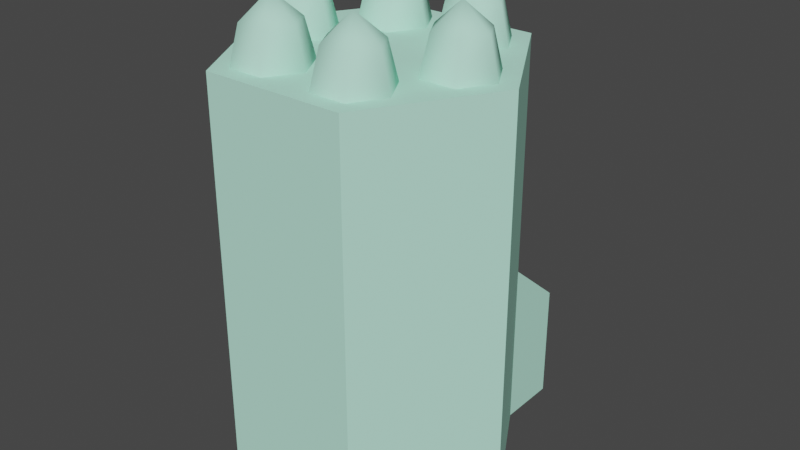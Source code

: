 # Source: dmlammo.blend  (saved by Blender 3.2.14; exported with 4.5.12 LTS)
import bpy
from mathutils import Matrix  # noqa: F401  (used for matrix-valued properties, if any)

bpy.ops.wm.read_factory_settings(use_empty=True)
scene = bpy.context.scene
scene.name = 'dmlammo.qc'

# ---- materials (node trees are filled in below, after node groups)
mat_ammo_vtf = bpy.data.materials.new('ammo.vtf')
mat_ammo_vtf.use_transparent_shadow = False
mat_ammo_vtf.diffuse_color = (0.4945, 0.9025, 0.7343, 1.0)

# ---- material node trees

# ---- world
world_world = bpy.data.worlds.new('World'); scene.world = world_world
world_world.use_nodes = True; world_world.node_tree.nodes.clear()
_N = world_world.node_tree.nodes; _L = world_world.node_tree.links
n0 = _N.new('ShaderNodeOutputWorld'); n0.name = 'World Output'; n0.location = (300, 300)
n1 = _N.new('ShaderNodeBackground'); n1.name = 'Background'; n1.location = (10, 300)
n1.inputs[0].default_value = (0.05088, 0.05088, 0.05088, 1.0)
_L.new(n1.outputs[0], n0.inputs[0])
n0.is_active_output = True
world_world.color = (0.05088, 0.05088, 0.05088)
world_world.use_sun_shadow = False
world_world.sun_shadow_jitter_overblur = 0.0

# ---- meshes
me_dmlammo_ammopack = bpy.data.meshes.new('dmlammo_ammopack')
me_dmlammo_ammopack.from_pydata([(-4.083, 1.29, 24.55), (-3.333, 0.000272, 24.55), (-2.793, 0.000272, 22.4), (-3.813, -1.75, 22.4), (-4.083, -1.29, 24.55), (-5.843, -1.75, 22.4), (-5.573, -1.29, 24.55), (-6.863, 0.000272, 22.4), (-6.323, 0.000272, 24.55), (-5.843, 1.75, 22.4), (-5.573, 1.29, 24.55), (-3.813, 1.75, 22.4), (3.167, 5.48, 24.55), (3.917, 4.19, 24.55), (4.457, 4.19, 22.4), (3.437, 2.43, 22.4), (3.167, 2.89, 24.55), (1.407, 2.43, 22.4), (1.677, 2.89, 24.55), (0.3866, 4.19, 22.4), (0.9266, 4.19, 24.55), (1.407, 5.95, 22.4), (1.677, 5.48, 24.55), (3.437, 5.95, 22.4), (5.587, 1.29, 24.55), (6.337, 0.000272, 24.55), (6.877, 0.000272, 22.4), (5.857, -1.75, 22.4), (5.587, -1.29, 24.55), (3.827, -1.75, 22.4), (4.097, -1.29, 24.55), (2.807, 0.000272, 22.4), (3.347, 0.000272, 24.55), (3.827, 1.75, 22.4), (4.097, 1.29, 24.55), (5.857, 1.75, 22.4), (3.167, -2.89, 24.55), (3.917, -4.19, 24.55), (4.457, -4.19, 22.4), (3.437, -5.95, 22.4), (3.167, -5.48, 24.55), (1.407, -5.95, 22.4), (1.677, -5.48, 24.55), (0.3866, -4.19, 22.4), (0.9266, -4.19, 24.55), (1.407, -2.43, 22.4), (1.677, -2.89, 24.55), (3.437, -2.43, 22.4), (-1.663, -2.89, 24.55), (-0.9134, -4.19, 24.55), (-0.3734, -4.19, 22.4), (-1.393, -5.95, 22.4), (-1.663, -5.48, 24.55), (-3.423, -5.95, 22.4), (-3.153, -5.48, 24.55), (-4.443, -4.19, 22.4), (-3.903, -4.19, 24.55), (-3.423, -2.43, 22.4), (-3.153, -2.89, 24.55), (-1.393, -2.43, 22.4), (-1.663, 5.48, 24.55), (-0.9134, 4.19, 24.55), (-0.3734, 4.19, 22.4), (-1.393, 2.43, 22.4), (-1.663, 2.89, 24.55), (-3.423, 2.43, 22.4), (-3.153, 2.89, 24.55), (-4.443, 4.19, 22.4), (-3.903, 4.19, 24.55), (-3.423, 5.95, 22.4), (-3.153, 5.48, 24.55), (-1.393, 5.95, 22.4), (-4.833, 0.000272, 25.87), (2.427, 4.19, 25.87), (4.847, 0.000272, 25.87), (2.427, -4.19, 25.87), (-2.413, -4.19, 25.87), (-2.413, 4.19, 25.87), (3.937, 6.81, 0.0), (7.867, 0.000272, 0.0), (-7.853, 0.000272, 0.0), (-3.923, -6.81, 0.0), (3.937, -6.81, 0.0), (-3.923, 6.81, 22.54), (-7.853, 0.000272, 22.54), (7.867, 0.000272, 22.54), (3.937, -6.81, 22.54), (-3.923, -6.81, 22.54), (3.937, 6.81, 22.54), (3.937, 10.18, 6.57), (3.937, 10.18, 0.0), (-3.923, 10.18, 6.57), (-3.923, 10.18, 0.0), (-3.923, 6.81, 0.0), (3.937, 6.81, 9.4), (-3.923, 6.81, 9.4)], [], [(0, 1, 2), (2, 1, 3), (1, 4, 3), (3, 4, 5), (4, 6, 5), (5, 6, 7), (6, 8, 7), (7, 8, 9), (8, 10, 9), (9, 10, 11), (10, 0, 11), (11, 0, 2), (12, 13, 14), (14, 13, 15), (13, 16, 15), (15, 16, 17), (16, 18, 17), (17, 18, 19), (18, 20, 19), (19, 20, 21), (20, 22, 21), (21, 22, 23), (22, 12, 23), (23, 12, 14), (24, 25, 26), (26, 25, 27), (25, 28, 27), (27, 28, 29), (28, 30, 29), (29, 30, 31), (30, 32, 31), (31, 32, 33), (32, 34, 33), (33, 34, 35), (34, 24, 35), (35, 24, 26), (36, 37, 38), (38, 37, 39), (37, 40, 39), (39, 40, 41), (40, 42, 41), (41, 42, 43), (42, 44, 43), (43, 44, 45), (44, 46, 45), (45, 46, 47), (46, 36, 47), (47, 36, 38), (48, 49, 50), (50, 49, 51), (49, 52, 51), (51, 52, 53), (52, 54, 53), (53, 54, 55), (54, 56, 55), (55, 56, 57), (56, 58, 57), (57, 58, 59), (58, 48, 59), (59, 48, 50), (60, 61, 62), (62, 61, 63), (61, 64, 63), (63, 64, 65), (64, 66, 65), (65, 66, 67), (66, 68, 67), (67, 68, 69), (68, 70, 69), (69, 70, 71), (70, 60, 71), (71, 60, 62), (72, 1, 0), (72, 4, 1), (72, 6, 4), (72, 8, 6), (72, 10, 8), (72, 0, 10), (73, 13, 12), (73, 16, 13), (73, 18, 16), (73, 20, 18), (73, 22, 20), (73, 12, 22), (74, 25, 24), (74, 28, 25), (74, 30, 28), (74, 32, 30), (74, 34, 32), (74, 24, 34), (75, 37, 36), (75, 40, 37), (75, 42, 40), (75, 44, 42), (75, 46, 44), (75, 36, 46), (76, 49, 48), (76, 52, 49), (76, 54, 52), (76, 56, 54), (76, 58, 56), (76, 48, 58), (77, 61, 60), (77, 64, 61), (77, 66, 64), (77, 68, 66), (77, 70, 68), (77, 60, 70), (78, 79, 80), (80, 79, 81), (79, 82, 81), (83, 84, 85), (85, 84, 86), (84, 87, 86), (85, 79, 88), (88, 79, 78), (89, 90, 91), (91, 90, 92), (83, 93, 84), (84, 93, 80), (84, 80, 87), (87, 80, 81), (87, 81, 86), (86, 81, 82), (86, 82, 85), (85, 82, 79), (93, 92, 78), (78, 92, 90), (78, 90, 94), (94, 90, 89), (94, 89, 95), (95, 89, 91), (95, 91, 93), (93, 91, 92), (83, 88, 95), (95, 88, 94), (93, 78, 80), (83, 85, 88)])
me_dmlammo_ammopack.polygons.foreach_set('use_smooth', [True] * 138)
_k = set([(78, 79), (78, 90), (79, 82), (79, 85), (79, 88), (80, 81), (80, 84), (80, 93), (81, 82), (81, 87), (82, 86), (83, 84), (83, 88), (84, 87), (84, 93), (85, 86), (85, 88), (86, 87), (89, 90), (89, 91), (89, 94), (90, 92), (91, 92), (91, 95), (92, 93), (94, 95)])
me_dmlammo_ammopack.attributes.new('sharp_edge', 'BOOLEAN', 'EDGE').data.foreach_set('value', [ (min(e.vertices), max(e.vertices)) in _k for e in me_dmlammo_ammopack.edges])
_uv = me_dmlammo_ammopack.uv_layers.new(name='UVMap')
_uv.uv.foreach_set('vector', [0.3874, 0.873, 0.3604, 0.9127, 0.2973, 0.9127, 0.2973, 0.9127, 0.3604, 0.9127, 0.3514, 1.0, 0.3604, 0.9127, 0.3874, 0.9524, 0.3514, 1.0, 0.3514, 1.0, 0.3874, 0.9524, 0.4775, 1.0, 0.3874, 0.9524, 0.4414, 0.9524, 0.4775, 1.0, 0.4775, 1.0, 0.4414, 0.9524, 0.5315, 0.9127, 0.4414, 0.9524, 0.4685, 0.9127, 0.5315, 0.9127, 0.5315, 0.9127, 0.4685, 0.9127, 0.4775, 0.8175, 0.4685, 0.9127, 0.4414, 0.873, 0.4775, 0.8175, 0.4775, 0.8175, 0.4414, 0.873, 0.3514, 0.8175, 0.4414, 0.873, 0.3874, 0.873, 0.3514, 0.8175, 0.3514, 0.8175, 0.3874, 0.873, 0.2973, 0.9127, 0.3874, 0.873, 0.3604, 0.9127, 0.2973, 0.9127, 0.2973, 0.9127, 0.3604, 0.9127, 0.3514, 1.0, 0.3604, 0.9127, 0.3874, 0.9524, 0.3514, 1.0, 0.3514, 1.0, 0.3874, 0.9524, 0.4775, 1.0, 0.3874, 0.9524, 0.4414, 0.9524, 0.4775, 1.0, 0.4775, 1.0, 0.4414, 0.9524, 0.5315, 0.9127, 0.4414, 0.9524, 0.4685, 0.9127, 0.5315, 0.9127, 0.5315, 0.9127, 0.4685, 0.9127, 0.4775, 0.8175, 0.4685, 0.9127, 0.4414, 0.873, 0.4775, 0.8175, 0.4775, 0.8175, 0.4414, 0.873, 0.3514, 0.8175, 0.4414, 0.873, 0.3874, 0.873, 0.3514, 0.8175, 0.3514, 0.8175, 0.3874, 0.873, 0.2973, 0.9127, 0.3874, 0.873, 0.3604, 0.9127, 0.2973, 0.9127, 0.2973, 0.9127, 0.3604, 0.9127, 0.3514, 1.0, 0.3604, 0.9127, 0.3874, 0.9524, 0.3514, 1.0, 0.3514, 1.0, 0.3874, 0.9524, 0.4775, 1.0, 0.3874, 0.9524, 0.4414, 0.9524, 0.4775, 1.0, 0.4775, 1.0, 0.4414, 0.9524, 0.5315, 0.9127, 0.4414, 0.9524, 0.4685, 0.9127, 0.5315, 0.9127, 0.5315, 0.9127, 0.4685, 0.9127, 0.4775, 0.8175, 0.4685, 0.9127, 0.4414, 0.873, 0.4775, 0.8175, 0.4775, 0.8175, 0.4414, 0.873, 0.3514, 0.8175, 0.4414, 0.873, 0.3874, 0.873, 0.3514, 0.8175, 0.3514, 0.8175, 0.3874, 0.873, 0.2973, 0.9127, 0.3874, 0.873, 0.3604, 0.9127, 0.2973, 0.9127, 0.2973, 0.9127, 0.3604, 0.9127, 0.3514, 1.0, 0.3604, 0.9127, 0.3874, 0.9524, 0.3514, 1.0, 0.3514, 1.0, 0.3874, 0.9524, 0.4775, 1.0, 0.3874, 0.9524, 0.4414, 0.9524, 0.4775, 1.0, 0.4775, 1.0, 0.4414, 0.9524, 0.5315, 0.9127, 0.4414, 0.9524, 0.4685, 0.9127, 0.5315, 0.9127, 0.5315, 0.9127, 0.4685, 0.9127, 0.4775, 0.8175, 0.4685, 0.9127, 0.4414, 0.873, 0.4775, 0.8175, 0.4775, 0.8175, 0.4414, 0.873, 0.3514, 0.8175, 0.4414, 0.873, 0.3874, 0.873, 0.3514, 0.8175, 0.3514, 0.8175, 0.3874, 0.873, 0.2973, 0.9127, 0.3874, 0.873, 0.3604, 0.9127, 0.2973, 0.9127, 0.2973, 0.9127, 0.3604, 0.9127, 0.3514, 1.0, 0.3604, 0.9127, 0.3874, 0.9524, 0.3514, 1.0, 0.3514, 1.0, 0.3874, 0.9524, 0.4775, 1.0, 0.3874, 0.9524, 0.4414, 0.9524, 0.4775, 1.0, 0.4775, 1.0, 0.4414, 0.9524, 0.5315, 0.9127, 0.4414, 0.9524, 0.4685, 0.9127, 0.5315, 0.9127, 0.5315, 0.9127, 0.4685, 0.9127, 0.4775, 0.8175, 0.4685, 0.9127, 0.4414, 0.873, 0.4775, 0.8175, 0.4775, 0.8175, 0.4414, 0.873, 0.3514, 0.8175, 0.4414, 0.873, 0.3874, 0.873, 0.3514, 0.8175, 0.3514, 0.8175, 0.3874, 0.873, 0.2973, 0.9127, 0.3874, 0.873, 0.3604, 0.9127, 0.2973, 0.9127, 0.2973, 0.9127, 0.3604, 0.9127, 0.3514, 1.0, 0.3604, 0.9127, 0.3874, 0.9524, 0.3514, 1.0, 0.3514, 1.0, 0.3874, 0.9524, 0.4775, 1.0, 0.3874, 0.9524, 0.4414, 0.9524, 0.4775, 1.0, 0.4775, 1.0, 0.4414, 0.9524, 0.5315, 0.9127, 0.4414, 0.9524, 0.4685, 0.9127, 0.5315, 0.9127, 0.5315, 0.9127, 0.4685, 0.9127, 0.4775, 0.8175, 0.4685, 0.9127, 0.4414, 0.873, 0.4775, 0.8175, 0.4775, 0.8175, 0.4414, 0.873, 0.3514, 0.8175, 0.4414, 0.873, 0.3874, 0.873, 0.3514, 0.8175, 0.3514, 0.8175, 0.3874, 0.873, 0.2973, 0.9127, 0.4144, 0.9127, 0.3604, 0.9127, 0.3874, 0.873, 0.4144, 0.9127, 0.3874, 0.9524, 0.3604, 0.9127, 0.4144, 0.9127, 0.4414, 0.9524, 0.3874, 0.9524, 0.4144, 0.9127, 0.4685, 0.9127, 0.4414, 0.9524, 0.4144, 0.9127, 0.4414, 0.873, 0.4685, 0.9127, 0.4144, 0.9127, 0.3874, 0.873, 0.4414, 0.873, 0.4144, 0.9127, 0.3604, 0.9127, 0.3874, 0.873, 0.4144, 0.9127, 0.3874, 0.9524, 0.3604, 0.9127, 0.4144, 0.9127, 0.4414, 0.9524, 0.3874, 0.9524, 0.4144, 0.9127, 0.4685, 0.9127, 0.4414, 0.9524, 0.4144, 0.9127, 0.4414, 0.873, 0.4685, 0.9127, 0.4144, 0.9127, 0.3874, 0.873, 0.4414, 0.873, 0.4144, 0.9127, 0.3604, 0.9127, 0.3874, 0.873, 0.4144, 0.9127, 0.3874, 0.9524, 0.3604, 0.9127, 0.4144, 0.9127, 0.4414, 0.9524, 0.3874, 0.9524, 0.4144, 0.9127, 0.4685, 0.9127, 0.4414, 0.9524, 0.4144, 0.9127, 0.4414, 0.873, 0.4685, 0.9127, 0.4144, 0.9127, 0.3874, 0.873, 0.4414, 0.873, 0.4144, 0.9127, 0.3604, 0.9127, 0.3874, 0.873, 0.4144, 0.9127, 0.3874, 0.9524, 0.3604, 0.9127, 0.4144, 0.9127, 0.4414, 0.9524, 0.3874, 0.9524, 0.4144, 0.9127, 0.4685, 0.9127, 0.4414, 0.9524, 0.4144, 0.9127, 0.4414, 0.873, 0.4685, 0.9127, 0.4144, 0.9127, 0.3874, 0.873, 0.4414, 0.873, 0.4144, 0.9127, 0.3604, 0.9127, 0.3874, 0.873, 0.4144, 0.9127, 0.3874, 0.9524, 0.3604, 0.9127, 0.4144, 0.9127, 0.4414, 0.9524, 0.3874, 0.9524, 0.4144, 0.9127, 0.4685, 0.9127, 0.4414, 0.9524, 0.4144, 0.9127, 0.4414, 0.873, 0.4685, 0.9127, 0.4144, 0.9127, 0.3874, 0.873, 0.4414, 0.873, 0.4144, 0.9127, 0.3604, 0.9127, 0.3874, 0.873, 0.4144, 0.9127, 0.3874, 0.9524, 0.3604, 0.9127, 0.4144, 0.9127, 0.4414, 0.9524, 0.3874, 0.9524, 0.4144, 0.9127, 0.4685, 0.9127, 0.4414, 0.9524, 0.4144, 0.9127, 0.4414, 0.873, 0.4685, 0.9127, 0.4144, 0.9127, 0.3874, 0.873, 0.4414, 0.873, 0.3604, 0.8016, 0.2973, 0.7143, 0.5315, 0.7143, 0.5315, 0.7143, 0.2973, 0.7143, 0.4775, 0.627, 0.2973, 0.7143, 0.3604, 0.627, 0.4775, 0.627, 0.8559, 0.627, 0.973, 0.8175, 0.4865, 0.8175, 0.4865, 0.8175, 0.973, 0.8175, 0.6126, 1.0, 0.973, 0.8175, 0.8559, 1.0, 0.6126, 1.0, 0.4865, 0.6111, 0.4865, 0.0, 0.7297, 0.6111, 0.7297, 0.6111, 0.4865, 0.0, 0.7297, 0.0, 0.7297, 0.1746, 0.7297, 0.0, 0.973, 0.1746, 0.973, 0.1746, 0.7297, 0.0, 0.973, 0.0, 0.7297, 0.6111, 0.7297, 0.0, 0.4865, 0.6111, 0.4865, 0.6111, 0.7297, 0.0, 0.4865, 0.0, 0.4865, 0.6111, 0.4865, 0.0, 0.2432, 0.6111, 0.2432, 0.6111, 0.4865, 0.0, 0.2432, 0.0, 0.0, 0.6111, 0.0, 0.0, 0.2432, 0.6111, 0.2432, 0.6111, 0.0, 0.0, 0.2432, 0.0, 0.2432, 0.6111, 0.2432, 0.0, 0.4865, 0.6111, 0.4865, 0.6111, 0.2432, 0.0, 0.4865, 0.0, 0.2793, 0.6349, 0.2793, 0.7222, 0.03604, 0.6349, 0.03604, 0.6349, 0.2793, 0.7222, 0.03604, 0.7222, 0.05405, 0.746, 0.1622, 0.746, 0.05405, 1.0, 0.05405, 1.0, 0.1622, 0.746, 0.1622, 0.9286, 0.7297, 0.254, 0.7297, 0.1746, 0.973, 0.254, 0.973, 0.254, 0.7297, 0.1746, 0.973, 0.1746, 0.2793, 1.0, 0.1712, 0.9286, 0.2793, 0.746, 0.2793, 0.746, 0.1712, 0.9286, 0.1712, 0.746, 0.973, 0.6111, 0.7297, 0.6111, 0.973, 0.254, 0.973, 0.254, 0.7297, 0.6111, 0.7297, 0.254, 0.4775, 0.8016, 0.3604, 0.8016, 0.5315, 0.7143, 0.8559, 0.627, 0.4865, 0.8175, 0.6126, 0.627])
me_dmlammo_ammopack.materials.append(mat_ammo_vtf)
me_dmlammo_ammopack.update()
me_dmlammo_ammopack.normals_split_custom_set([tuple(v) for v in zip(*[iter([0.5354, 0.701, 0.4712, 0.8747, -0.1132, 0.4712, 0.9537, 0.1835, 0.2384, 0.9537, 0.1835, 0.2384, 0.8747, -0.1132, 0.4712, 0.6358, -0.7341, 0.2384, 0.8747, -0.1132, 0.4712, 0.3393, -0.8142, 0.4712, 0.6358, -0.7341, 0.2384, 0.6358, -0.7341, 0.2384, 0.3393, -0.8142, 0.4712, -0.3179, -0.9177, 0.2384, 0.3393, -0.8142, 0.4712, -0.5354, -0.701, 0.4712, -0.3179, -0.9177, 0.2384, -0.3179, -0.9177, 0.2384, -0.5354, -0.701, 0.4712, -0.9537, -0.1835, 0.2384, -0.5354, -0.701, 0.4712, -0.8747, 0.1132, 0.4712, -0.9537, -0.1835, 0.2384, -0.9537, -0.1835, 0.2384, -0.8747, 0.1132, 0.4712, -0.6358, 0.7341, 0.2384, -0.8747, 0.1132, 0.4712, -0.3393, 0.8141, 0.4712, -0.6358, 0.7341, 0.2384, -0.6358, 0.7341, 0.2384, -0.3393, 0.8141, 0.4712, 0.3179, 0.9177, 0.2384, -0.3393, 0.8141, 0.4712, 0.5354, 0.701, 0.4712, 0.3179, 0.9177, 0.2384, 0.3179, 0.9177, 0.2384, 0.5354, 0.701, 0.4712, 0.9537, 0.1835, 0.2384, 0.5354, 0.701, 0.4712, 0.8747, -0.1132, 0.4712, 0.9537, 0.1835, 0.2384, 0.9537, 0.1835, 0.2384, 0.8747, -0.1132, 0.4712, 0.6358, -0.7341, 0.2384, 0.8747, -0.1132, 0.4712, 0.3393, -0.8141, 0.4712, 0.6358, -0.7341, 0.2384, 0.6358, -0.7341, 0.2384, 0.3393, -0.8141, 0.4712, -0.3179, -0.9177, 0.2384, 0.3393, -0.8141, 0.4712, -0.5354, -0.701, 0.4712, -0.3179, -0.9177, 0.2384, -0.3179, -0.9177, 0.2384, -0.5354, -0.701, 0.4712, -0.9537, -0.1835, 0.2384, -0.5354, -0.701, 0.4712, -0.8747, 0.1132, 0.4712, -0.9537, -0.1835, 0.2384, -0.9537, -0.1835, 0.2384, -0.8747, 0.1132, 0.4712, -0.6358, 0.7341, 0.2384, -0.8747, 0.1132, 0.4712, -0.3393, 0.8141, 0.4712, -0.6358, 0.7341, 0.2384, -0.6358, 0.7341, 0.2384, -0.3393, 0.8141, 0.4712, 0.3179, 0.9177, 0.2384, -0.3393, 0.8141, 0.4712, 0.5354, 0.701, 0.4712, 0.3179, 0.9177, 0.2384, 0.3179, 0.9177, 0.2384, 0.5354, 0.701, 0.4712, 0.9537, 0.1835, 0.2384, 0.5354, 0.701, 0.4712, 0.8747, -0.1132, 0.4712, 0.9537, 0.1835, 0.2384, 0.9537, 0.1835, 0.2384, 0.8747, -0.1132, 0.4712, 0.6358, -0.7341, 0.2384, 0.8747, -0.1132, 0.4712, 0.3393, -0.8141, 0.4712, 0.6358, -0.7341, 0.2384, 0.6358, -0.7341, 0.2384, 0.3393, -0.8141, 0.4712, -0.3179, -0.9177, 0.2384, 0.3393, -0.8141, 0.4712, -0.5354, -0.701, 0.4712, -0.3179, -0.9177, 0.2384, -0.3179, -0.9177, 0.2384, -0.5354, -0.701, 0.4712, -0.9537, -0.1835, 0.2384, -0.5354, -0.701, 0.4712, -0.8747, 0.1132, 0.4712, -0.9537, -0.1835, 0.2384, -0.9537, -0.1835, 0.2384, -0.8747, 0.1132, 0.4712, -0.6358, 0.7341, 0.2384, -0.8747, 0.1132, 0.4712, -0.3393, 0.8142, 0.4712, -0.6358, 0.7341, 0.2384, -0.6358, 0.7341, 0.2384, -0.3393, 0.8142, 0.4712, 0.3179, 0.9177, 0.2384, -0.3393, 0.8142, 0.4712, 0.5354, 0.701, 0.4712, 0.3179, 0.9177, 0.2384, 0.3179, 0.9177, 0.2384, 0.5354, 0.701, 0.4712, 0.9537, 0.1835, 0.2384, 0.5354, 0.701, 0.4712, 0.8747, -0.1132, 0.4712, 0.9537, 0.1835, 0.2384, 0.9537, 0.1835, 0.2384, 0.8747, -0.1132, 0.4712, 0.6358, -0.7341, 0.2384, 0.8747, -0.1132, 0.4712, 0.3393, -0.8141, 0.4712, 0.6358, -0.7341, 0.2384, 0.6358, -0.7341, 0.2384, 0.3393, -0.8141, 0.4712, -0.3179, -0.9177, 0.2384, 0.3393, -0.8141, 0.4712, -0.5354, -0.701, 0.4712, -0.3179, -0.9177, 0.2384, -0.3179, -0.9177, 0.2384, -0.5354, -0.701, 0.4712, -0.9537, -0.1835, 0.2384, -0.5354, -0.701, 0.4712, -0.8747, 0.1132, 0.4712, -0.9537, -0.1835, 0.2384, -0.9537, -0.1835, 0.2384, -0.8747, 0.1132, 0.4712, -0.6358, 0.7341, 0.2384, -0.8747, 0.1132, 0.4712, -0.3393, 0.8141, 0.4712, -0.6358, 0.7341, 0.2384, -0.6358, 0.7341, 0.2384, -0.3393, 0.8141, 0.4712, 0.3179, 0.9177, 0.2384, -0.3393, 0.8141, 0.4712, 0.5354, 0.701, 0.4712, 0.3179, 0.9177, 0.2384, 0.3179, 0.9177, 0.2384, 0.5354, 0.701, 0.4712, 0.9537, 0.1835, 0.2384, 0.5354, 0.701, 0.4712, 0.8747, -0.1132, 0.4712, 0.9537, 0.1835, 0.2384, 0.9537, 0.1835, 0.2384, 0.8747, -0.1132, 0.4712, 0.6358, -0.7341, 0.2384, 0.8747, -0.1132, 0.4712, 0.3393, -0.8141, 0.4712, 0.6358, -0.7341, 0.2384, 0.6358, -0.7341, 0.2384, 0.3393, -0.8141, 0.4712, -0.3179, -0.9177, 0.2384, 0.3393, -0.8141, 0.4712, -0.5354, -0.701, 0.4712, -0.3179, -0.9177, 0.2384, -0.3179, -0.9177, 0.2384, -0.5354, -0.701, 0.4712, -0.9537, -0.1835, 0.2384, -0.5354, -0.701, 0.4712, -0.8747, 0.1132, 0.4712, -0.9537, -0.1835, 0.2384, -0.9537, -0.1835, 0.2384, -0.8747, 0.1132, 0.4712, -0.6358, 0.7341, 0.2384, -0.8747, 0.1132, 0.4712, -0.3393, 0.8141, 0.4712, -0.6358, 0.7341, 0.2384, -0.6358, 0.7341, 0.2384, -0.3393, 0.8141, 0.4712, 0.3179, 0.9177, 0.2384, -0.3393, 0.8141, 0.4712, 0.5354, 0.701, 0.4712, 0.3179, 0.9177, 0.2384, 0.3179, 0.9177, 0.2384, 0.5354, 0.701, 0.4712, 0.9537, 0.1835, 0.2384, 0.5354, 0.701, 0.4712, 0.8747, -0.1132, 0.4712, 0.9537, 0.1835, 0.2384, 0.9537, 0.1835, 0.2384, 0.8747, -0.1132, 0.4712, 0.6358, -0.7341, 0.2384, 0.8747, -0.1132, 0.4712, 0.3393, -0.8141, 0.4712, 0.6358, -0.7341, 0.2384, 0.6358, -0.7341, 0.2384, 0.3393, -0.8141, 0.4712, -0.3179, -0.9177, 0.2384, 0.3393, -0.8141, 0.4712, -0.5354, -0.701, 0.4712, -0.3179, -0.9177, 0.2384, -0.3179, -0.9177, 0.2384, -0.5354, -0.701, 0.4712, -0.9537, -0.1835, 0.2384, -0.5354, -0.701, 0.4712, -0.8747, 0.1132, 0.4712, -0.9537, -0.1835, 0.2384, -0.9537, -0.1835, 0.2384, -0.8747, 0.1132, 0.4712, -0.6358, 0.7341, 0.2384, -0.8747, 0.1132, 0.4712, -0.3393, 0.8141, 0.4712, -0.6358, 0.7341, 0.2384, -0.6358, 0.7341, 0.2384, -0.3393, 0.8141, 0.4712, 0.3179, 0.9177, 0.2384, -0.3393, 0.8141, 0.4712, 0.5354, 0.701, 0.4712, 0.3179, 0.9177, 0.2384, 0.3179, 0.9177, 0.2384, 0.5354, 0.701, 0.4712, 0.9537, 0.1835, 0.2384, 5.134e-05, 1.576e-07, 1.0, 0.8747, -0.1132, 0.4712, 0.5354, 0.701, 0.4712, 5.134e-05, 1.576e-07, 1.0, 0.3393, -0.8142, 0.4712, 0.8747, -0.1132, 0.4712, 5.134e-05, 1.576e-07, 1.0, -0.5354, -0.701, 0.4712, 0.3393, -0.8142, 0.4712, 5.134e-05, 1.576e-07, 1.0, -0.8747, 0.1132, 0.4712, -0.5354, -0.701, 0.4712, 5.134e-05, 1.576e-07, 1.0, -0.3393, 0.8141, 0.4712, -0.8747, 0.1132, 0.4712, 5.134e-05, 1.576e-07, 1.0, 0.5354, 0.701, 0.4712, -0.3393, 0.8141, 0.4712, 3.238e-06, 2.805e-06, 1.0, 0.8747, -0.1132, 0.4712, 0.5354, 0.701, 0.4712, 3.238e-06, 2.805e-06, 1.0, 0.3393, -0.8141, 0.4712, 0.8747, -0.1132, 0.4712, 3.238e-06, 2.805e-06, 1.0, -0.5354, -0.701, 0.4712, 0.3393, -0.8141, 0.4712, 3.238e-06, 2.805e-06, 1.0, -0.8747, 0.1132, 0.4712, -0.5354, -0.701, 0.4712, 3.238e-06, 2.805e-06, 1.0, -0.3393, 0.8141, 0.4712, -0.8747, 0.1132, 0.4712, 3.238e-06, 2.805e-06, 1.0, 0.5354, 0.701, 0.4712, -0.3393, 0.8141, 0.4712, -5.139e-05, -3.777e-07, 1.0, 0.8747, -0.1132, 0.4712, 0.5354, 0.701, 0.4712, -5.139e-05, -3.777e-07, 1.0, 0.3393, -0.8141, 0.4712, 0.8747, -0.1132, 0.4712, -5.139e-05, -3.777e-07, 1.0, -0.5354, -0.701, 0.4712, 0.3393, -0.8141, 0.4712, -5.139e-05, -3.777e-07, 1.0, -0.8747, 0.1132, 0.4712, -0.5354, -0.701, 0.4712, -5.139e-05, -3.777e-07, 1.0, -0.3393, 0.8142, 0.4712, -0.8747, 0.1132, 0.4712, -5.139e-05, -3.777e-07, 1.0, 0.5354, 0.701, 0.4712, -0.3393, 0.8142, 0.4712, 3.191e-06, -2.575e-06, 1.0, 0.8747, -0.1132, 0.4712, 0.5354, 0.701, 0.4712, 3.191e-06, -2.575e-06, 1.0, 0.3393, -0.8141, 0.4712, 0.8747, -0.1132, 0.4712, 3.191e-06, -2.575e-06, 1.0, -0.5354, -0.701, 0.4712, 0.3393, -0.8141, 0.4712, 3.191e-06, -2.575e-06, 1.0, -0.8747, 0.1132, 0.4712, -0.5354, -0.701, 0.4712, 3.191e-06, -2.575e-06, 1.0, -0.3393, 0.8141, 0.4712, -0.8747, 0.1132, 0.4712, 3.191e-06, -2.575e-06, 1.0, 0.5354, 0.701, 0.4712, -0.3393, 0.8141, 0.4712, -3.046e-06, -2.731e-06, 1.0, 0.8747, -0.1132, 0.4712, 0.5354, 0.701, 0.4712, -3.046e-06, -2.731e-06, 1.0, 0.3393, -0.8141, 0.4712, 0.8747, -0.1132, 0.4712, -3.046e-06, -2.731e-06, 1.0, -0.5354, -0.701, 0.4712, 0.3393, -0.8141, 0.4712, -3.046e-06, -2.731e-06, 1.0, -0.8747, 0.1132, 0.4712, -0.5354, -0.701, 0.4712, -3.046e-06, -2.731e-06, 1.0, -0.3393, 0.8141, 0.4712, -0.8747, 0.1132, 0.4712, -3.046e-06, -2.731e-06, 1.0, 0.5354, 0.701, 0.4712, -0.3393, 0.8141, 0.4712, -3.092e-06, 2.962e-06, 1.0, 0.8747, -0.1132, 0.4712, 0.5354, 0.701, 0.4712, -3.092e-06, 2.962e-06, 1.0, 0.3393, -0.8141, 0.4712, 0.8747, -0.1132, 0.4712, -3.092e-06, 2.962e-06, 1.0, -0.5354, -0.701, 0.4712, 0.3393, -0.8141, 0.4712, -3.092e-06, 2.962e-06, 1.0, -0.8747, 0.1132, 0.4712, -0.5354, -0.701, 0.4712, -3.092e-06, 2.962e-06, 1.0, -0.3393, 0.8141, 0.4712, -0.8747, 0.1132, 0.4712, -3.092e-06, 2.962e-06, 1.0, 0.5354, 0.701, 0.4712, -0.3393, 0.8141, 0.4712, 0.0, 0.0, -1.0, 0.0, 0.0, -1.0, 0.0, 0.0, -1.0, 0.0, 0.0, -1.0, 0.0, 0.0, -1.0, 0.0, 0.0, -1.0, 0.0, 0.0, -1.0, 0.0, 0.0, -1.0, 0.0, 0.0, -1.0, 0.0, 0.0, 1.0, 0.0, 0.0, 1.0, 0.0, 0.0, 1.0, 0.0, 0.0, 1.0, 0.0, 0.0, 1.0, 0.0, 0.0, 1.0, 0.0, 0.0, 1.0, 0.0, 0.0, 1.0, 0.0, 0.0, 1.0, 0.866, 0.5001, 1.467e-11, 0.866, 0.5001, -7.742e-09, 0.866, 0.5001, 4.611e-09, 0.8661, 0.4998, 0.0, 0.8661, 0.4998, 0.0, 0.8661, 0.4998, 0.0, 0.0, 1.0, 0.0, 0.0, 1.0, 0.0, 0.0, 1.0, 0.0, 0.0, 1.0, 0.0, 0.0, 1.0, 0.0, 0.0, 1.0, 0.0, -0.866, 0.5001, -1.611e-08, -0.866, 0.5001, 1.169e-08, -0.866, 0.5001, 0.0, -0.8661, 0.4998, 0.0, -0.8661, 0.4998, 0.0, -0.8661, 0.4998, 0.0, -0.8661, -0.4998, 0.0, -0.8661, -0.4998, 0.0, -0.8661, -0.4998, 0.0, -0.8661, -0.4998, 0.0, -0.8661, -0.4998, 0.0, -0.8661, -0.4998, 0.0, 0.0, -1.0, 0.0, 0.0, -1.0, 0.0, 0.0, -1.0, 0.0, 0.0, -1.0, 0.0, 0.0, -1.0, 0.0, 0.0, -1.0, 0.0, 0.8661, -0.4998, 0.0, 0.8661, -0.4998, 0.0, 0.8661, -0.4998, 0.0, 0.8661, -0.4998, 0.0, 0.8661, -0.4998, 0.0, 0.8661, -0.4998, 0.0, 0.0, 0.0, -1.0, 0.0, 0.0, -1.0, 0.0, 0.0, -1.0, 0.0, 0.0, -1.0, 0.0, 0.0, -1.0, 0.0, 0.0, -1.0, 1.0, 0.0, 0.0, 1.0, 0.0, 0.0, 1.0, 0.0, 0.0, 1.0, 0.0, 0.0, 1.0, 0.0, 0.0, 1.0, 0.0, 0.0, 0.0, 0.6436, 0.7654, -3.221e-08, 0.6436, 0.7654, -2.095e-11, 0.6435, 0.7655, -2.095e-11, 0.6435, 0.7655, -3.221e-08, 0.6436, 0.7654, 3.206e-08, 0.6436, 0.7654, -1.0, -1.204e-07, 0.0, -1.0, -9.527e-08, 0.0, -1.0, -3.633e-08, 0.0, -1.0, -3.633e-08, 0.0, -1.0, -9.527e-08, 0.0, -1.0, 0.0, 0.0, 0.0, 1.0, 0.0, 0.0, 1.0, 0.0, 0.0, 1.0, 0.0, 0.0, 1.0, 0.0, 0.0, 1.0, 0.0, 0.0, 1.0, 0.0, 0.0, 0.0, -1.0, 0.0, 0.0, -1.0, 0.0, 0.0, -1.0, 0.0, 0.0, 1.0, 0.0, 0.0, 1.0, 0.0, 0.0, 1.0])] * 3)])
arm_dmlammo_ammopack_skeleton = bpy.data.armatures.new('dmlammo_ammopack_skeleton')  # bones are not reproduced

# ---- objects
ob_dmlammo_ammopack_skeleton = bpy.data.objects.new('dmlammo_ammopack_skeleton', arm_dmlammo_ammopack_skeleton)
ob_dmlammo_ref = bpy.data.objects.new('dmlammo_ref', me_dmlammo_ammopack)

# ---- transforms, parenting, visibility, modifiers, constraints
ob_dmlammo_ammopack_skeleton.location = (0.0, 0.0, 0.0)
ob_dmlammo_ammopack_skeleton.show_in_front = True
ob_dmlammo_ref.parent = ob_dmlammo_ammopack_skeleton
ob_dmlammo_ref.location = (0.0, 0.0, 0.0)
_vg = ob_dmlammo_ref.vertex_groups.new(name='Cylinder01')
_vg.add([0, 1, 2, 3, 4, 5, 6, 7, 8, 9, 10, 11, 12, 13, 14, 15, 16, 17, 18, 19, 20, 21, 22, 23, 24, 25, 26, 27, 28, 29, 30, 31, 32, 33, 34, 35, 36, 37, 38, 39, 40, 41, 42, 43, 44, 45, 46, 47, 48, 49, 50, 51, 52, 53, 54, 55, 56, 57, 58, 59, 60, 61, 62, 63, 64, 65, 66, 67, 68, 69, 70, 71, 72, 73, 74, 75, 76, 77, 78, 79, 80, 81, 82, 83, 84, 85, 86, 87, 88, 89, 90, 91, 92, 93, 94, 95], 1.0, 'REPLACE')
_m = ob_dmlammo_ref.modifiers.new('Armature', 'ARMATURE')
_m.object = ob_dmlammo_ammopack_skeleton

# ---- collection membership
scene.collection.objects.link(ob_dmlammo_ammopack_skeleton)
scene.collection.objects.link(ob_dmlammo_ref)

# ---- scene / render settings (as saved in the file)
scene.frame_start = 0; scene.frame_end = 90; scene.frame_set(0)
scene.render.engine = 'BLENDER_EEVEE_NEXT'
scene.cycles.sampling_pattern = 'TABULATED_SOBOL'
scene.cycles.use_light_tree = False
scene.view_settings.view_transform = 'Filmic'
scene.unit_settings.scale_length = 0.254
bpy.context.view_layer.update()

# ---- added for rendering (the .blend has no active camera and no usable light): camera, sun
cam_auto = bpy.data.cameras.new('AutoCamera')
cam_auto.lens = 50.0
cam_auto.sensor_width = 36.0
cam_auto.clip_end = 1000.0
ob_auto_camera = bpy.data.objects.new('AutoCamera', cam_auto)
scene.collection.objects.link(ob_auto_camera)
ob_auto_camera.location = (32.1245, -36.8562, 38.6293)
ob_auto_camera.rotation_euler = (1.09748, -7.21219e-08, 0.694738)
scene.camera = ob_auto_camera
light_auto_sun = bpy.data.lights.new('AutoSun', 'SUN')
light_auto_sun.energy = 3.0
light_auto_sun.angle = 0.0523599
ob_auto_sun = bpy.data.objects.new('AutoSun', light_auto_sun)
scene.collection.objects.link(ob_auto_sun)
ob_auto_sun.rotation_euler = (0.872665, 0.174533, 0.523599)
bpy.context.view_layer.update()

